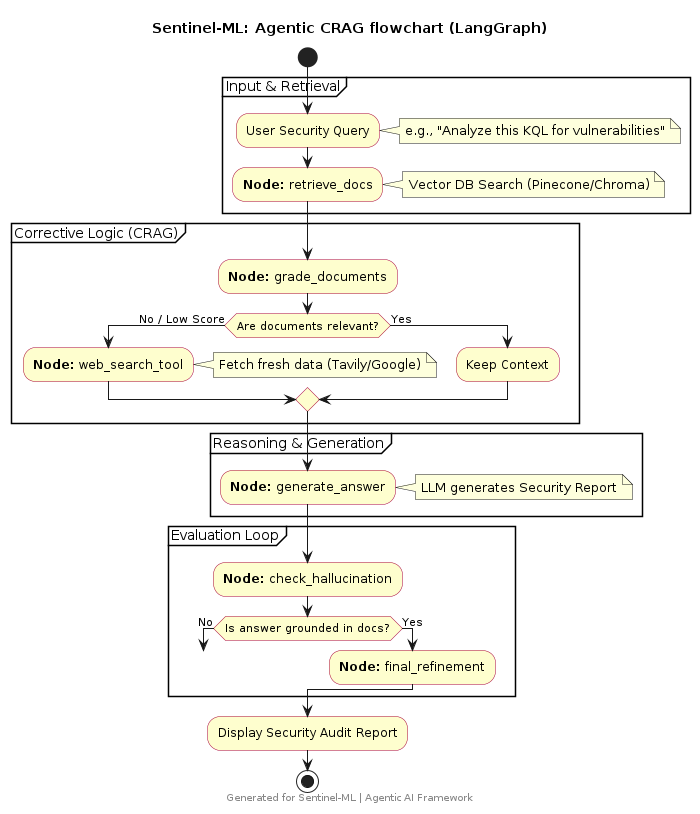

The diagram above was rendered by PlantUML. Its source (embedded in the PNG):
@startuml
title Sentinel-ML: Agentic CRAG flowchart (LangGraph)

skinparam actorStyle awesome
skinparam ActivityBackgroundColor #FEFECE
skinparam ActivityBorderColor #A80036

start

partition "Input & Retrieval" {
    :User Security Query;
    note right: e.g., "Analyze this KQL for vulnerabilities"
    :**Node:** retrieve_docs;
    note right: Vector DB Search (Pinecone/Chroma)
}

partition "Corrective Logic (CRAG)" {
    :**Node:** grade_documents;
    if (Are documents relevant?) then (No / Low Score)
        :**Node:** web_search_tool;
        note right: Fetch fresh data (Tavily/Google)
    else (Yes)
        :Keep Context;
    endif
}

partition "Reasoning & Generation" {
    :**Node:** generate_answer;
    note right: LLM generates Security Report
}

partition "Evaluation Loop" {
    :**Node:** check_hallucination;
    if (Is answer grounded in docs?) then (No)
        goto grade_documents
    else (Yes)
        :**Node:** final_refinement;
    endif
}

:Display Security Audit Report;
stop

footer Generated for Sentinel-ML | Agentic AI Framework
@enduml